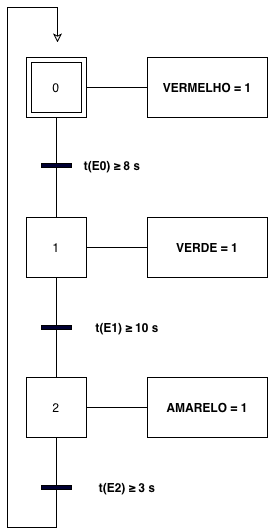

The diagram above was exported from draw.io. Its source (the exported page's mxGraphModel, read from the mxfile embedded in the PNG):
<mxGraphModel dx="1294" dy="872" grid="1" gridSize="10" guides="1" tooltips="1" connect="1" arrows="1" fold="1" page="1" pageScale="1" pageWidth="827" pageHeight="1169" math="0" shadow="0">
  <root>
    <mxCell id="0" />
    <mxCell id="1" parent="0" />
    <mxCell id="kEdy0u0cw5Y5WjHzp9Cf-3" connectable="0" parent="1" style="group" value="" vertex="1">
      <mxGeometry height="60" width="60" x="59" y="110" as="geometry" />
    </mxCell>
    <mxCell id="kEdy0u0cw5Y5WjHzp9Cf-1" parent="kEdy0u0cw5Y5WjHzp9Cf-3" style="whiteSpace=wrap;html=1;aspect=fixed;" value="" vertex="1">
      <mxGeometry height="60" width="60" as="geometry" />
    </mxCell>
    <mxCell id="kEdy0u0cw5Y5WjHzp9Cf-35" edge="1" parent="kEdy0u0cw5Y5WjHzp9Cf-3" style="edgeStyle=orthogonalEdgeStyle;rounded=0;orthogonalLoop=1;jettySize=auto;html=1;defaultLabelBackgroundColor=page;labelPadding=0 4;endArrow=none;endFill=0;startArrow=classic;startFill=0;">
      <mxGeometry relative="1" x="-0.95" as="geometry">
        <Array as="points">
          <mxPoint x="31" y="-50" />
          <mxPoint x="-19" y="-50" />
        </Array>
        <mxPoint x="31" y="-15" as="sourcePoint" />
        <mxPoint x="-19" y="-15" as="targetPoint" />
      </mxGeometry>
    </mxCell>
    <mxCell id="kEdy0u0cw5Y5WjHzp9Cf-2" parent="kEdy0u0cw5Y5WjHzp9Cf-3" style="whiteSpace=wrap;html=1;aspect=fixed;" value="0" vertex="1">
      <mxGeometry height="50" width="50" x="5" y="5" as="geometry" />
    </mxCell>
    <mxCell id="kEdy0u0cw5Y5WjHzp9Cf-4" parent="1" style="rounded=0;whiteSpace=wrap;html=1;" value="&lt;strong style=&quot;text-align: start;&quot;&gt;VERMELHO = 1&lt;/strong&gt;" vertex="1">
      <mxGeometry height="60" width="120" x="180" y="110" as="geometry" />
    </mxCell>
    <mxCell id="kEdy0u0cw5Y5WjHzp9Cf-10" edge="1" parent="1" source="kEdy0u0cw5Y5WjHzp9Cf-1" style="edgeStyle=orthogonalEdgeStyle;rounded=0;orthogonalLoop=1;jettySize=auto;html=1;entryX=0;entryY=0.5;entryDx=0;entryDy=0;defaultLabelBackgroundColor=page;labelPadding=0 4;endArrow=none;endFill=0;" target="kEdy0u0cw5Y5WjHzp9Cf-4">
      <mxGeometry relative="1" as="geometry" />
    </mxCell>
    <mxCell id="kEdy0u0cw5Y5WjHzp9Cf-13" edge="1" parent="1" source="kEdy0u0cw5Y5WjHzp9Cf-11" style="edgeStyle=orthogonalEdgeStyle;rounded=0;orthogonalLoop=1;jettySize=auto;html=1;defaultLabelBackgroundColor=page;labelPadding=0 4;flowAnimation=0;endArrow=none;endFill=0;" target="kEdy0u0cw5Y5WjHzp9Cf-12">
      <mxGeometry relative="1" as="geometry" />
    </mxCell>
    <mxCell id="kEdy0u0cw5Y5WjHzp9Cf-16" edge="1" parent="1" source="kEdy0u0cw5Y5WjHzp9Cf-23" style="edgeStyle=orthogonalEdgeStyle;rounded=0;orthogonalLoop=1;jettySize=auto;html=1;defaultLabelBackgroundColor=page;labelPadding=0 4;endArrow=none;endFill=0;" target="kEdy0u0cw5Y5WjHzp9Cf-15">
      <mxGeometry relative="1" as="geometry" />
    </mxCell>
    <mxCell id="kEdy0u0cw5Y5WjHzp9Cf-11" parent="1" style="whiteSpace=wrap;html=1;aspect=fixed;" value="1" vertex="1">
      <mxGeometry height="60" width="60" x="59" y="270" as="geometry" />
    </mxCell>
    <mxCell id="kEdy0u0cw5Y5WjHzp9Cf-12" parent="1" style="rounded=0;whiteSpace=wrap;html=1;" value="&lt;strong style=&quot;text-align: start;&quot;&gt;VERDE = 1&lt;/strong&gt;" vertex="1">
      <mxGeometry height="60" width="120" x="180" y="270" as="geometry" />
    </mxCell>
    <mxCell id="kEdy0u0cw5Y5WjHzp9Cf-14" edge="1" parent="1" source="kEdy0u0cw5Y5WjHzp9Cf-1" style="edgeStyle=orthogonalEdgeStyle;rounded=0;orthogonalLoop=1;jettySize=auto;html=1;defaultLabelBackgroundColor=page;labelPadding=0 4;endArrow=none;endFill=0;" target="kEdy0u0cw5Y5WjHzp9Cf-11">
      <mxGeometry relative="1" as="geometry" />
    </mxCell>
    <mxCell id="kEdy0u0cw5Y5WjHzp9Cf-22" edge="1" parent="1" source="kEdy0u0cw5Y5WjHzp9Cf-15" style="edgeStyle=orthogonalEdgeStyle;rounded=0;orthogonalLoop=1;jettySize=auto;html=1;defaultLabelBackgroundColor=page;labelPadding=0 4;endArrow=none;endFill=0;" target="kEdy0u0cw5Y5WjHzp9Cf-21">
      <mxGeometry relative="1" as="geometry" />
    </mxCell>
    <mxCell id="kEdy0u0cw5Y5WjHzp9Cf-28" edge="1" parent="1" style="edgeStyle=orthogonalEdgeStyle;rounded=0;orthogonalLoop=1;jettySize=auto;html=1;defaultLabelBackgroundColor=page;labelPadding=0 4;endArrow=none;endFill=0;curved=0;">
      <mxGeometry relative="1" x="-0.8882" as="geometry">
        <Array as="points">
          <mxPoint x="89" y="580" />
          <mxPoint x="40" y="580" />
        </Array>
        <mxPoint x="89" y="542" as="sourcePoint" />
        <mxPoint x="40" y="90" as="targetPoint" />
      </mxGeometry>
    </mxCell>
    <mxCell id="kEdy0u0cw5Y5WjHzp9Cf-15" parent="1" style="whiteSpace=wrap;html=1;aspect=fixed;" value="2" vertex="1">
      <mxGeometry height="60" width="60" x="59" y="430" as="geometry" />
    </mxCell>
    <mxCell id="kEdy0u0cw5Y5WjHzp9Cf-17" parent="1" style="rounded=0;whiteSpace=wrap;html=1;fillColor=#000033;" value="" vertex="1">
      <mxGeometry height="4" width="30" x="74" y="216" as="geometry" />
    </mxCell>
    <mxCell id="kEdy0u0cw5Y5WjHzp9Cf-18" parent="1" style="text;html=1;whiteSpace=wrap;strokeColor=none;fillColor=none;align=center;verticalAlign=middle;rounded=0;" value="&lt;strong style=&quot;text-align: start;&quot;&gt;t(E0) ≥ 8 s&lt;/strong&gt;" vertex="1">
      <mxGeometry height="30" width="60" x="115" y="203" as="geometry" />
    </mxCell>
    <mxCell id="kEdy0u0cw5Y5WjHzp9Cf-21" parent="1" style="rounded=0;whiteSpace=wrap;html=1;" value="&lt;span style=&quot;text-align: start; line-height: 120%;&quot;&gt;&lt;font&gt;&lt;b&gt;AMARELO = 1&lt;/b&gt;&lt;/font&gt;&lt;/span&gt;" vertex="1">
      <mxGeometry height="60" width="120" x="180" y="430" as="geometry" />
    </mxCell>
    <mxCell id="kEdy0u0cw5Y5WjHzp9Cf-24" edge="1" parent="1" source="kEdy0u0cw5Y5WjHzp9Cf-11" style="edgeStyle=orthogonalEdgeStyle;rounded=0;orthogonalLoop=1;jettySize=auto;html=1;defaultLabelBackgroundColor=page;labelPadding=0 4;endArrow=none;endFill=0;" target="kEdy0u0cw5Y5WjHzp9Cf-23" value="">
      <mxGeometry relative="1" as="geometry">
        <mxPoint x="90" y="330" as="sourcePoint" />
        <mxPoint x="90" y="430" as="targetPoint" />
      </mxGeometry>
    </mxCell>
    <mxCell id="kEdy0u0cw5Y5WjHzp9Cf-23" parent="1" style="rounded=0;whiteSpace=wrap;html=1;fillColor=#000033;" value="" vertex="1">
      <mxGeometry height="4" width="30" x="74" y="378" as="geometry" />
    </mxCell>
    <mxCell id="kEdy0u0cw5Y5WjHzp9Cf-25" parent="1" style="text;html=1;whiteSpace=wrap;strokeColor=none;fillColor=none;align=center;verticalAlign=middle;rounded=0;" value="&lt;span style=&quot;font-style: normal; font-variant-caps: normal; letter-spacing: normal; orphans: 2; text-align: start; text-indent: 0px; text-transform: none; white-space: normal; widows: 2; word-spacing: 0px; -webkit-text-stroke-width: 0px; text-decoration: none; caret-color: rgb(0, 0, 0); color: rgb(0, 0, 0); float: none; display: inline !important;&quot;&gt;&lt;font&gt;&lt;b&gt;t(E1) ≥ 10 s&lt;/b&gt;&lt;/font&gt;&lt;/span&gt;" vertex="1">
      <mxGeometry height="30" width="100" x="110" y="365" as="geometry" />
    </mxCell>
    <mxCell id="kEdy0u0cw5Y5WjHzp9Cf-31" edge="1" parent="1" source="kEdy0u0cw5Y5WjHzp9Cf-15" style="edgeStyle=orthogonalEdgeStyle;rounded=0;orthogonalLoop=1;jettySize=auto;html=1;exitX=0.5;exitY=1;exitDx=0;exitDy=0;defaultLabelBackgroundColor=page;labelPadding=0 4;endArrow=none;endFill=0;" target="kEdy0u0cw5Y5WjHzp9Cf-30" value="">
      <mxGeometry relative="1" x="0.0099" as="geometry">
        <mxPoint x="89" y="490" as="sourcePoint" />
        <mxPoint x="89" y="590" as="targetPoint" />
      </mxGeometry>
    </mxCell>
    <mxCell id="kEdy0u0cw5Y5WjHzp9Cf-30" parent="1" style="rounded=0;whiteSpace=wrap;html=1;fillColor=#000033;" value="" vertex="1">
      <mxGeometry height="4" width="30" x="74" y="538" as="geometry" />
    </mxCell>
    <mxCell id="kEdy0u0cw5Y5WjHzp9Cf-33" parent="1" style="text;html=1;whiteSpace=wrap;strokeColor=none;fillColor=none;align=center;verticalAlign=middle;rounded=0;" value="&lt;span style=&quot;text-align: start;&quot;&gt;&lt;font&gt;&lt;b&gt;t(E2) ≥ 3 s&lt;/b&gt;&lt;/font&gt;&lt;/span&gt;" vertex="1">
      <mxGeometry height="30" width="100" x="110" y="525" as="geometry" />
    </mxCell>
  </root>
</mxGraphModel>